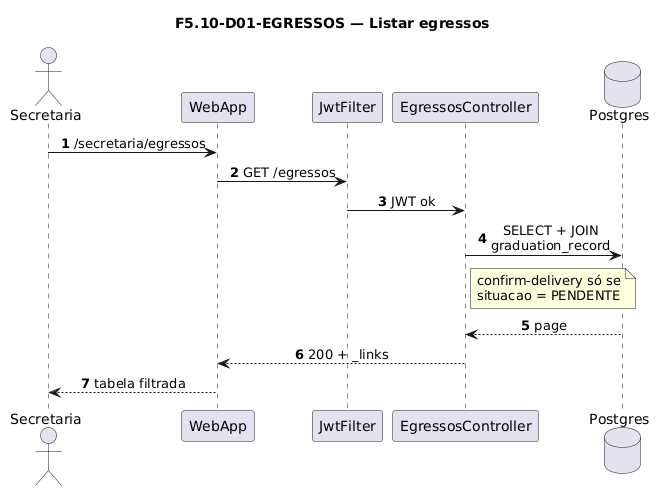

The diagram above was rendered by PlantUML. Its source (embedded in the PNG):
@startuml
title F5.10-D01-EGRESSOS — Listar egressos
skinparam sequenceMessageAlign center
skinparam responseMessageBelowArrow true
skinparam maxMessageSize 220
autonumber

actor "Secretaria" as Sec
participant "WebApp" as WebApp
participant "JwtFilter" as Jwt
participant "EgressosController" as Ctrl
database "Postgres" as Postgres

Sec -> WebApp: /secretaria/egressos
WebApp -> Jwt: GET /egressos
Jwt -> Ctrl: JWT ok
Ctrl -> Postgres: SELECT + JOIN\ngraduation_record
note right of Ctrl
  confirm-delivery só se
  situacao = PENDENTE
end note
Postgres --> Ctrl: page
Ctrl --> WebApp: 200 + _links
WebApp --> Sec: tabela filtrada
@enduml